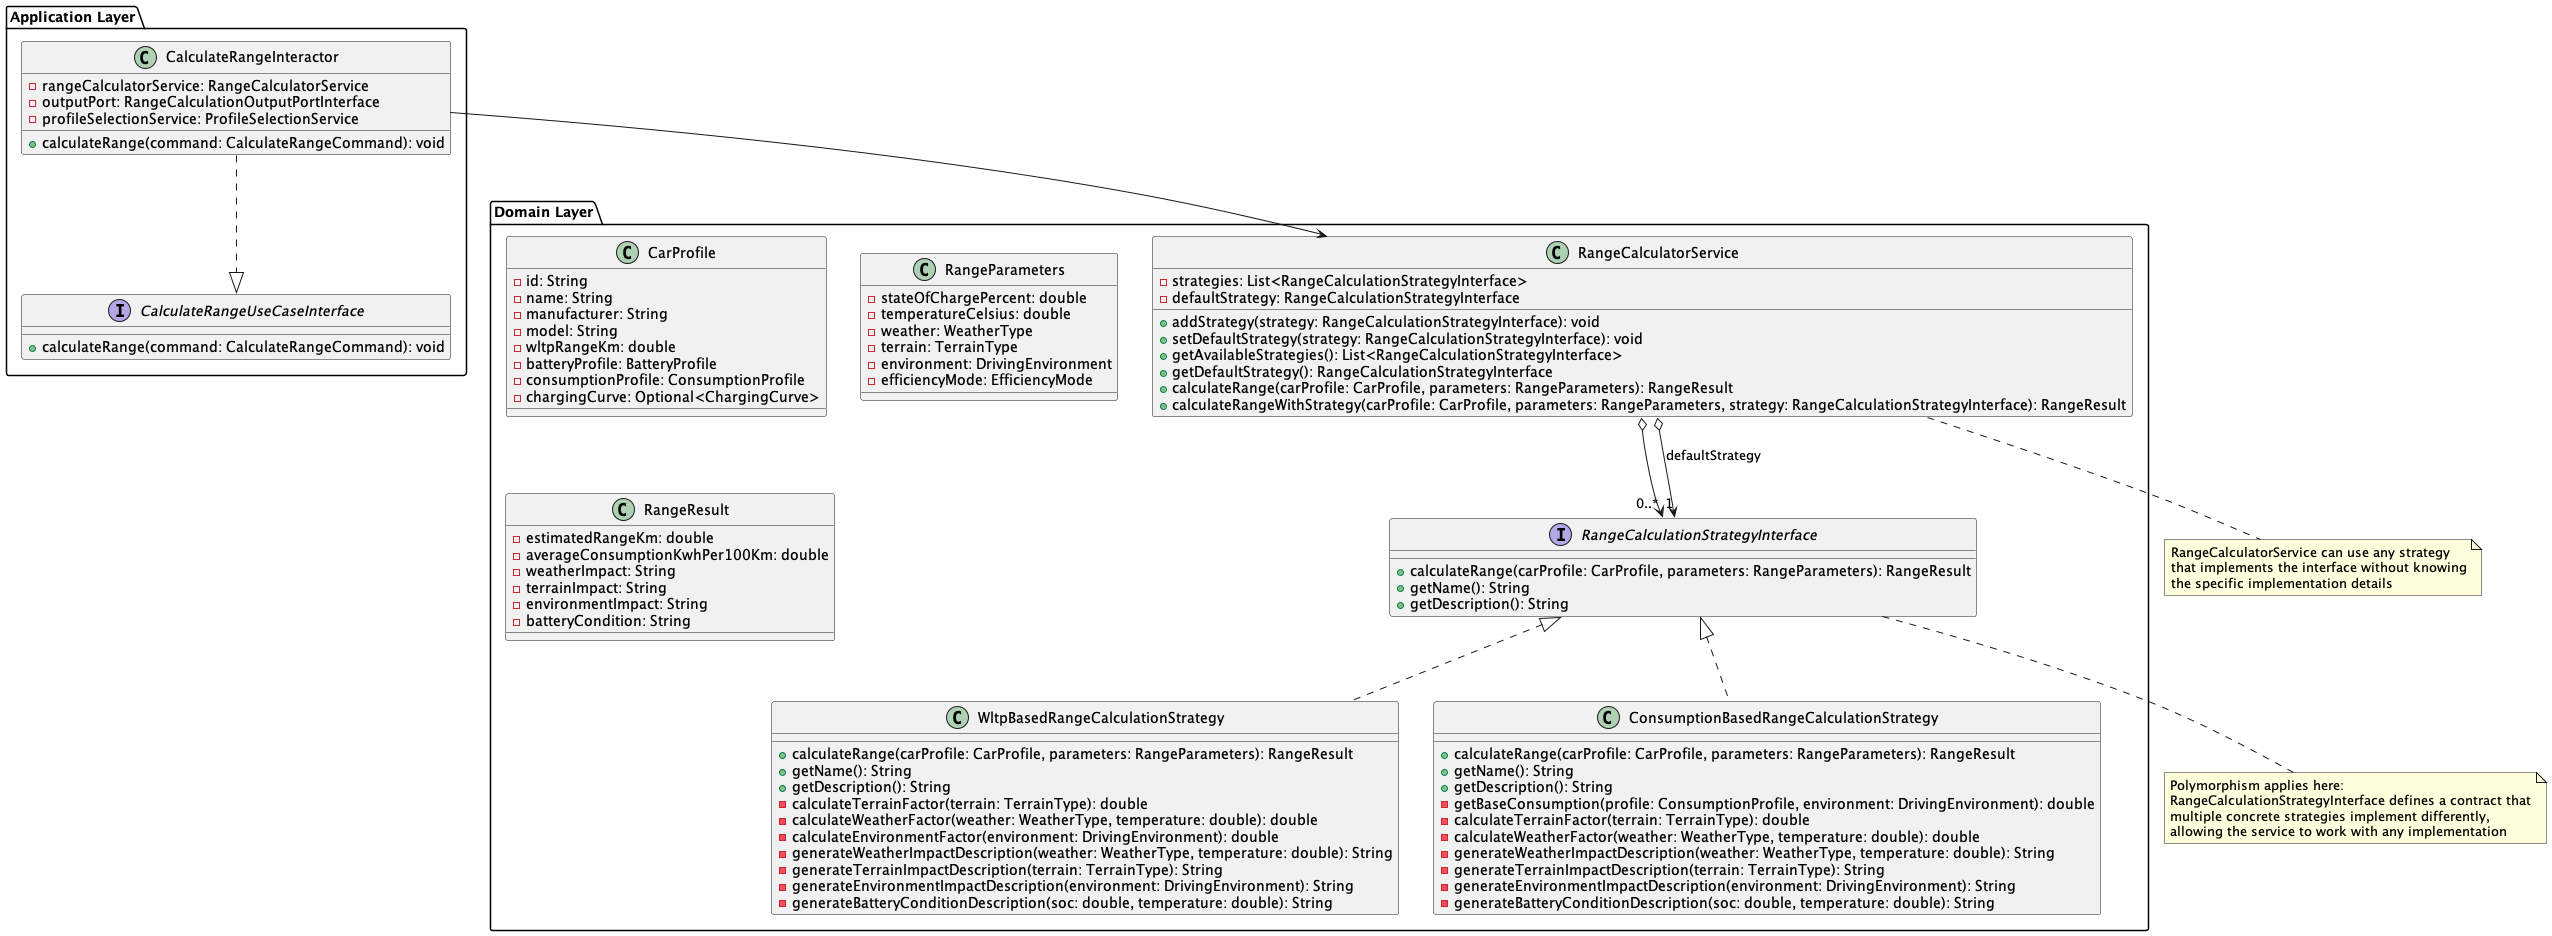

The diagram above was rendered by PlantUML. Its source (embedded in the PNG):
@startuml GRASP_Polymorphism

package "Domain Layer" {
  interface RangeCalculationStrategyInterface {
    +calculateRange(carProfile: CarProfile, parameters: RangeParameters): RangeResult
    +getName(): String
    +getDescription(): String
  }
  
  class WltpBasedRangeCalculationStrategy {
    +calculateRange(carProfile: CarProfile, parameters: RangeParameters): RangeResult
    +getName(): String
    +getDescription(): String
    -calculateTerrainFactor(terrain: TerrainType): double
    -calculateWeatherFactor(weather: WeatherType, temperature: double): double
    -calculateEnvironmentFactor(environment: DrivingEnvironment): double
    -generateWeatherImpactDescription(weather: WeatherType, temperature: double): String
    -generateTerrainImpactDescription(terrain: TerrainType): String
    -generateEnvironmentImpactDescription(environment: DrivingEnvironment): String
    -generateBatteryConditionDescription(soc: double, temperature: double): String
  }
  
  class ConsumptionBasedRangeCalculationStrategy {
    +calculateRange(carProfile: CarProfile, parameters: RangeParameters): RangeResult
    +getName(): String
    +getDescription(): String
    -getBaseConsumption(profile: ConsumptionProfile, environment: DrivingEnvironment): double
    -calculateTerrainFactor(terrain: TerrainType): double
    -calculateWeatherFactor(weather: WeatherType, temperature: double): double
    -generateWeatherImpactDescription(weather: WeatherType, temperature: double): String
    -generateTerrainImpactDescription(terrain: TerrainType): String
    -generateEnvironmentImpactDescription(environment: DrivingEnvironment): String
    -generateBatteryConditionDescription(soc: double, temperature: double): String
  }
  
  class RangeCalculatorService {
    -strategies: List<RangeCalculationStrategyInterface>
    -defaultStrategy: RangeCalculationStrategyInterface
    +addStrategy(strategy: RangeCalculationStrategyInterface): void
    +setDefaultStrategy(strategy: RangeCalculationStrategyInterface): void
    +getAvailableStrategies(): List<RangeCalculationStrategyInterface>
    +getDefaultStrategy(): RangeCalculationStrategyInterface
    +calculateRange(carProfile: CarProfile, parameters: RangeParameters): RangeResult
    +calculateRangeWithStrategy(carProfile: CarProfile, parameters: RangeParameters, strategy: RangeCalculationStrategyInterface): RangeResult
  }
  
  ' Domain Entities and Value Objects
  class CarProfile {
    -id: String
    -name: String
    -manufacturer: String
    -model: String
    -wltpRangeKm: double
    -batteryProfile: BatteryProfile
    -consumptionProfile: ConsumptionProfile
    -chargingCurve: Optional<ChargingCurve>
  }
  
  class RangeParameters {
    -stateOfChargePercent: double
    -temperatureCelsius: double
    -weather: WeatherType
    -terrain: TerrainType
    -environment: DrivingEnvironment
    -efficiencyMode: EfficiencyMode
  }
  
  class RangeResult {
    -estimatedRangeKm: double
    -averageConsumptionKwhPer100Km: double
    -weatherImpact: String
    -terrainImpact: String
    -environmentImpact: String
    -batteryCondition: String
  }
}

package "Application Layer" {
  class CalculateRangeInteractor {
    -rangeCalculatorService: RangeCalculatorService
    -outputPort: RangeCalculationOutputPortInterface
    -profileSelectionService: ProfileSelectionService
    +calculateRange(command: CalculateRangeCommand): void
  }
  
  interface CalculateRangeUseCaseInterface {
    +calculateRange(command: CalculateRangeCommand): void
  }
}

' Relationships
RangeCalculationStrategyInterface <|.. WltpBasedRangeCalculationStrategy
RangeCalculationStrategyInterface <|.. ConsumptionBasedRangeCalculationStrategy
RangeCalculatorService o--> "0..*" RangeCalculationStrategyInterface
RangeCalculatorService o--> "1" RangeCalculationStrategyInterface : defaultStrategy

CalculateRangeInteractor ..|> CalculateRangeUseCaseInterface
CalculateRangeInteractor --> RangeCalculatorService

' Notes
note "Polymorphism applies here:\nRangeCalculationStrategyInterface defines a contract that\nmultiple concrete strategies implement differently,\nallowing the service to work with any implementation" as N1
RangeCalculationStrategyInterface .. N1

note "RangeCalculatorService can use any strategy\nthat implements the interface without knowing\nthe specific implementation details" as N2
RangeCalculatorService .. N2

@enduml